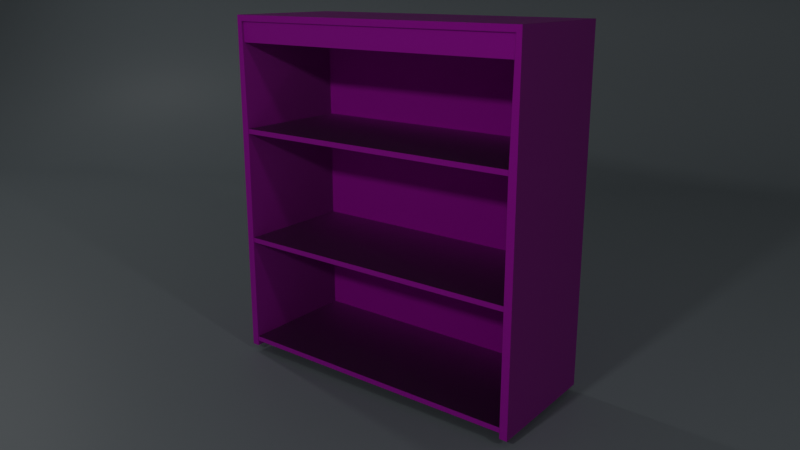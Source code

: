 # Source: simpleDresser.blend  (saved by Blender 3.5.10; exported with 4.5.12 LTS)
import bpy
from mathutils import Matrix  # noqa: F401  (used for matrix-valued properties, if any)

bpy.ops.wm.read_factory_settings(use_empty=True)
scene = bpy.context.scene
scene.name = 'Scene'

# ---- collections
col_model = bpy.data.collections.new('model'); scene.collection.children.link(col_model)
col_archive = bpy.data.collections.new('archive'); scene.collection.children.link(col_archive)
col_archive.hide_render = True
col_lights_and_camera = bpy.data.collections.new('lights and camera'); scene.collection.children.link(col_lights_and_camera)

# ---- images (referenced by path relative to the original .blend; pixels are not part of the script)
import os
ASSET_DIR = os.environ.get("B2B_ASSET_DIR", "")  # directory of the original .blend (textures are referenced by path, not embedded)
HERE = os.path.dirname(os.path.abspath(__file__))  # packed textures are extracted next to this script under _unpacked/

def load_image(name, relpath, width, height, colorspace="sRGB"):
    """Load a texture the original file referenced (path relative to the .blend, or extracted next to this script)."""
    p = next((c for c in (os.path.join(HERE, relpath), os.path.join(ASSET_DIR, relpath)) if relpath and os.path.exists(c)), "")
    if p:
        img = bpy.data.images.load(p, check_existing=True)
        img.name = name
    else:  # same state as the original file: an image datablock whose file is absent (Cycles renders it pink)
        img = bpy.data.images.new(name, width, height)
        img.source = "FILE"
        img.filepath = "//" + (relpath or name)
    img.colorspace_settings.name = colorspace
    return img
img_woodfinedark004_col_3k_jpg = load_image('WoodFineDark004_COL_3K.jpg', 'WoodFineDark004_COL_3K.jpg', 1024, 1024, 'sRGB')
img_woodfinedark004_gloss_3k_jpg = load_image('WoodFineDark004_GLOSS_3K.jpg', 'WoodFineDark004_GLOSS_3K.jpg', 1024, 1024, 'Non-Color')
img_woodfinedark004_refl_3k_jpg = load_image('WoodFineDark004_REFL_3K.jpg', 'WoodFineDark004_REFL_3K.jpg', 1024, 1024, 'Non-Color')
img_woodfinedark004_nrm_3k_jpg = load_image('WoodFineDark004_NRM_3K.jpg', 'WoodFineDark004_NRM_3K.jpg', 1024, 1024, 'Non-Color')

# ---- materials (node trees are filled in below, after node groups)
mat_material_001 = bpy.data.materials.new('Material.001')
mat_material_001.use_transparent_shadow = False
mat_material = bpy.data.materials.new('Material')
mat_material.use_transparent_shadow = False

# ---- material node trees
mat_material_001.use_nodes = True; mat_material_001.node_tree.nodes.clear()
_N = mat_material_001.node_tree.nodes; _L = mat_material_001.node_tree.links
n0 = _N.new('ShaderNodeBsdfPrincipled'); n0.name = 'Principled BSDF'; n0.location = (121, 300)
n0.distribution = 'GGX'
n0.subsurface_method = 'RANDOM_WALK_SKIN'
n0.inputs[3].default_value = 1.45
n0.inputs[27].default_value = (0.0, 0.0, 0.0, 1.0)
n0.inputs[28].default_value = 1.0
n1 = _N.new('ShaderNodeOutputMaterial'); n1.name = 'Material Output'; n1.location = (411, 300)
n2 = _N.new('ShaderNodeTexImage'); n2.name = 'Image Texture'; n2.location = (-540, 466)
n2.image = img_woodfinedark004_col_3k_jpg
n2.interpolation = 'Closest'
n3 = _N.new('ShaderNodeTexImage'); n3.name = 'Image Texture.002'; n3.location = (-548, 175)
n3.image = img_woodfinedark004_gloss_3k_jpg
n4 = _N.new('ShaderNodeInvert'); n4.name = 'Invert'; n4.location = (-197, 136)
n5 = _N.new('ShaderNodeTexImage'); n5.name = 'Image Texture.003'; n5.location = (-552, -111)
n5.image = img_woodfinedark004_refl_3k_jpg
n6 = _N.new('ShaderNodeTexImage'); n6.name = 'Image Texture.001'; n6.location = (-552, -389)
n6.image = img_woodfinedark004_nrm_3k_jpg
n7 = _N.new('ShaderNodeTexCoord'); n7.name = 'Texture Coordinate'; n7.location = (-986, 132)
n8 = _N.new('ShaderNodeNormalMap'); n8.name = 'Normal Map'; n8.location = (-167, -360)
n9 = _N.new('ShaderNodeInvert'); n9.name = 'Invert.001'; n9.location = (-217, -50)
n10 = _N.new('ShaderNodeRGBCurve'); n10.name = 'RGB Curves'; n10.location = (-195, 505)
_c = n10.mapping.curves[3]
while len(_c.points) > 2: _c.points.remove(_c.points[-1])
_c.points[0].location = (0.0, 0.0); _c.points[0].handle_type = 'AUTO'
_c.points[1].location = (0.35572, 0.02296); _c.points[1].handle_type = 'AUTO'
_p = _c.points.new(0.58439, 0.36735); _p.handle_type = 'AUTO'
_p = _c.points.new(1.0, 1.0); _p.handle_type = 'AUTO'
n10.mapping.update()
_L.new(n0.outputs[0], n1.inputs[0])
_L.new(n10.outputs[0], n0.inputs[0])
_L.new(n8.outputs[0], n0.inputs[5])
_L.new(n6.outputs[0], n8.inputs[1])
_L.new(n7.outputs[2], n2.inputs[0])
_L.new(n7.outputs[2], n3.inputs[0])
_L.new(n4.outputs[0], n0.inputs[2])
_L.new(n3.outputs[0], n4.inputs[1])
_L.new(n7.outputs[2], n6.inputs[0])
_L.new(n7.outputs[2], n5.inputs[0])
_L.new(n9.outputs[0], n0.inputs[13])
_L.new(n5.outputs[0], n9.inputs[1])
_L.new(n2.outputs[0], n10.inputs[1])
n1.is_active_output = True
mat_material.use_nodes = True; mat_material.node_tree.nodes.clear()
_N = mat_material.node_tree.nodes; _L = mat_material.node_tree.links
n0 = _N.new('ShaderNodeBsdfPrincipled'); n0.name = 'Principled BSDF'; n0.location = (10, 300)
n0.distribution = 'GGX'
n0.subsurface_method = 'RANDOM_WALK_SKIN'
n0.inputs[0].default_value = (0.3131, 0.3608, 0.3852, 1.0)
n0.inputs[3].default_value = 1.45
n0.inputs[27].default_value = (0.0, 0.0, 0.0, 1.0)
n0.inputs[28].default_value = 1.0
n1 = _N.new('ShaderNodeOutputMaterial'); n1.name = 'Material Output'; n1.location = (300, 300)
_L.new(n0.outputs[0], n1.inputs[0])
n1.is_active_output = True

# ---- world
world_world = bpy.data.worlds.new('World'); scene.world = world_world
world_world.use_nodes = True; world_world.node_tree.nodes.clear()
_N = world_world.node_tree.nodes; _L = world_world.node_tree.links
n0 = _N.new('ShaderNodeOutputWorld'); n0.name = 'World Output'; n0.location = (300, 300)
n1 = _N.new('ShaderNodeBackground'); n1.name = 'Background'; n1.location = (10, 300)
n1.inputs[0].default_value = (0.05088, 0.05088, 0.05088, 1.0)
_L.new(n1.outputs[0], n0.inputs[0])
n0.is_active_output = True
world_world.color = (0.05088, 0.05088, 0.05088)
world_world.use_sun_shadow = False
world_world.sun_shadow_jitter_overblur = 0.0

# ---- cameras
cam_camera = bpy.data.cameras.new('Camera')
cam_camera.lens = 36.0
cam_camera.shift_y = -0.04

# ---- lights
light_trilamp_back = bpy.data.lights.new('TriLamp-Back', 'AREA')
light_trilamp_back.transmission_factor = 0.0
light_trilamp_back.energy = 9.425
light_trilamp_back.shadow_maximum_resolution = 0.006
light_trilamp_back.use_absolute_resolution = True
light_trilamp_fill = bpy.data.lights.new('TriLamp-Fill', 'AREA')
light_trilamp_fill.transmission_factor = 0.0
light_trilamp_fill.energy = 9.425
light_trilamp_fill.shadow_maximum_resolution = 0.006
light_trilamp_fill.use_absolute_resolution = True
light_trilamp_key = bpy.data.lights.new('TriLamp-Key', 'AREA')
light_trilamp_key.transmission_factor = 0.0
light_trilamp_key.energy = 18.85
light_trilamp_key.shadow_maximum_resolution = 0.006
light_trilamp_key.use_absolute_resolution = True

# ---- meshes
me_cube_001 = bpy.data.meshes.new('Cube.001')
me_cube_001.from_pydata([(-1.0, 1.0, -1.0), (-1.0, 1.0, 1.0), (1.0, 1.0, -1.0), (1.0, 1.0, 1.0), (-1.0, -1.0, -1.0), (-1.0, -1.0, 1.0), (1.0, -1.0, 1.0), (1.0, -1.0, -1.0), (-1.0, -1.0, -0.3333), (-1.0, -1.0, 0.3333), (-1.0, 1.0, 0.3333), (-1.0, 1.0, -0.3333), (1.0, 1.0, 0.3333), (1.0, 1.0, -0.3333), (1.0, -1.0, 0.3333), (1.0, -1.0, -0.3333), (-0.9646, 0.9646, -1.0), (-0.9711, 0.9711, 0.9711), (0.9646, 0.9646, -1.0), (0.9711, 0.9711, 0.9711), (-0.95, -1.0, -1.0), (-0.9646, -1.0, 0.9646), (0.9646, -1.0, 0.9646), (0.95, -1.0, -1.0), (-0.95, -1.0, -0.3333), (-0.95, -1.0, 0.3333), (-0.9646, 0.9646, 0.3333), (-0.9646, 0.9646, -0.3333), (0.9646, 0.9646, 0.3333), (0.9646, 0.9646, -0.3333), (0.95, -1.0, 0.3333), (0.95, -1.0, -0.3333), (-0.9655, -0.9867, 0.3563), (0.9701, -0.9867, 0.3563), (-0.9879, 0.9937, 0.3563), (0.9834, 0.9937, 0.3563), (-0.9655, -0.9867, -0.3023), (0.9701, -0.9867, -0.3023), (-0.9879, 0.9937, -0.3023), (0.9834, 0.9937, -0.3023), (-0.9655, -0.9867, -0.9411), (0.9701, -0.9867, -0.9411), (-0.9879, 0.9937, -0.9411), (0.9834, 0.9937, -0.9411), (-0.9655, -0.9867, 0.3263), (0.9701, -0.9867, 0.3263), (-0.9879, 0.9937, 0.3263), (0.9834, 0.9937, 0.3263), (-0.9655, -0.9867, -0.3323), (0.9701, -0.9867, -0.3323), (-0.9879, 0.9937, -0.3323), (0.9834, 0.9937, -0.3323), (-0.9655, -0.9867, -0.9711), (0.9701, -0.9867, -0.9711), (-0.9879, 0.9937, -0.9711), (0.9834, 0.9937, -0.9711), (-0.9798, -0.9593, 0.9672), (-0.9798, -0.9593, 0.8465), (-0.9798, -0.8635, 0.9672), (-0.9798, -0.8635, 0.8465), (0.9798, -0.9593, 0.9672), (0.9798, -0.9593, 0.8465), (0.9798, -0.8635, 0.9672), (0.9798, -0.8635, 0.8465)], [], [(9, 5, 1, 10), (10, 1, 3, 12), (12, 3, 6, 14), (3, 1, 5, 6), (2, 13, 15, 7), (13, 12, 14, 15), (0, 11, 13, 2), (11, 10, 12, 13), (4, 8, 11, 0), (8, 9, 10, 11), (25, 26, 17, 21), (26, 28, 19, 17), (28, 30, 22, 19), (19, 22, 21, 17), (18, 23, 31, 29), (29, 31, 30, 28), (16, 18, 29, 27), (27, 29, 28, 26), (20, 16, 27, 24), (24, 27, 26, 25), (4, 0, 16, 20), (5, 9, 25, 21), (0, 2, 18, 16), (2, 7, 23, 18), (7, 15, 31, 23), (6, 5, 21, 22), (8, 4, 20, 24), (9, 8, 24, 25), (14, 6, 22, 30), (15, 14, 30, 31), (32, 33, 35, 34), (36, 37, 39, 38), (40, 41, 43, 42), (44, 46, 47, 45), (48, 50, 51, 49), (52, 54, 55, 53), (32, 34, 46, 44), (33, 32, 44, 45), (35, 33, 45, 47), (34, 35, 47, 46), (36, 38, 50, 48), (37, 36, 48, 49), (39, 37, 49, 51), (38, 39, 51, 50), (40, 42, 54, 52), (41, 40, 52, 53), (43, 41, 53, 55), (42, 43, 55, 54), (56, 57, 59, 58), (58, 59, 63, 62), (62, 63, 61, 60), (60, 61, 57, 56), (58, 62, 60, 56), (63, 59, 57, 61)])
_uv = me_cube_001.uv_layers.new(name='UVMap')
_uv.uv.foreach_set('vector', [0.4227, 0.0002521, 0.5071, 0.0002513, 0.5071, 0.2534, 0.4227, 0.2534, 0.2534, 0.169, 0.2534, 0.2534, 0.0002513, 0.2534, 0.0002513, 0.169, 0.6763, 0.0002529, 0.7607, 0.0002537, 0.7607, 0.2534, 0.6763, 0.2534, 0.0002513, 0.2539, 0.2534, 0.2539, 0.2534, 0.5071, 0.0002513, 0.5071, 0.5076, 0.0002513, 0.5919, 0.0002521, 0.5919, 0.2534, 0.5076, 0.2534, 0.5919, 0.0002521, 0.6763, 0.0002529, 0.6763, 0.2534, 0.5919, 0.2534, 0.2534, 0.0002513, 0.2534, 0.08464, 0.0002513, 0.08464, 0.0002513, 0.0002513, 0.2534, 0.08464, 0.2534, 0.169, 0.0002513, 0.169, 0.0002513, 0.08464, 0.2539, 0.0002537, 0.3383, 0.0002529, 0.3383, 0.2534, 0.2539, 0.2534, 0.3383, 0.0002529, 0.4227, 0.0002521, 0.4227, 0.2534, 0.3383, 0.2534, 0.3383, 0.2539, 0.3383, 0.5026, 0.2576, 0.5034, 0.2584, 0.2539, 0.5084, 0.6763, 0.7526, 0.6763, 0.7534, 0.7571, 0.5076, 0.7571, 0.3383, 0.5047, 0.3383, 0.7534, 0.2584, 0.7534, 0.2576, 0.5039, 0.7539, 0.7571, 0.7547, 0.5076, 0.9989, 0.5076, 0.9997, 0.7571, 0.5071, 0.5047, 0.5071, 0.7534, 0.4227, 0.7534, 0.4227, 0.5047, 0.4227, 0.5047, 0.4227, 0.7534, 0.3383, 0.7534, 0.3383, 0.5047, 0.5084, 0.5076, 0.7526, 0.5076, 0.7526, 0.5919, 0.5084, 0.5919, 0.5084, 0.5919, 0.7526, 0.5919, 0.7526, 0.6763, 0.5084, 0.6763, 0.5071, 0.2539, 0.5071, 0.5026, 0.4227, 0.5026, 0.4227, 0.2539, 0.4227, 0.2539, 0.4227, 0.5026, 0.3383, 0.5026, 0.3383, 0.2539, 0.7607, 0.5071, 0.5076, 0.5071, 0.512, 0.5026, 0.7607, 0.5007, 0.0002513, 0.5076, 0.08464, 0.5076, 0.08464, 0.5139, 0.004726, 0.512, 0.5076, 0.5071, 0.5076, 0.2539, 0.512, 0.2584, 0.512, 0.5026, 0.5076, 0.2539, 0.7607, 0.2539, 0.7607, 0.2602, 0.512, 0.2584, 0.2534, 0.7607, 0.169, 0.7607, 0.169, 0.7544, 0.2534, 0.7544, 0.0002513, 0.7607, 0.0002513, 0.5076, 0.004726, 0.512, 0.004726, 0.7562, 0.169, 0.5076, 0.2534, 0.5076, 0.2534, 0.5139, 0.169, 0.5139, 0.08464, 0.5076, 0.169, 0.5076, 0.169, 0.5139, 0.08464, 0.5139, 0.08464, 0.7607, 0.0002513, 0.7607, 0.004726, 0.7562, 0.08464, 0.7544, 0.169, 0.7607, 0.08464, 0.7607, 0.08464, 0.7544, 0.169, 0.7544, 0.9914, 0.6664, 0.6661, 0.6664, 0.6638, 0.3336, 0.9952, 0.3336, 0.3278, 0.3331, 0.002483, 0.3331, 0.0002482, 0.0002482, 0.3316, 0.0002482, 0.6596, 0.3331, 0.3343, 0.3331, 0.332, 0.0002482, 0.6634, 0.0002482, 0.004004, 0.6664, 0.0002482, 0.3336, 0.3316, 0.3336, 0.3293, 0.6664, 0.3358, 0.6664, 0.332, 0.3336, 0.6634, 0.3336, 0.6611, 0.6664, 0.6676, 0.3331, 0.6638, 0.0002482, 0.9952, 0.0002482, 0.9929, 0.3331, 0.0002482, 0.9998, 0.0002482, 0.6669, 0.00529, 0.6669, 0.00529, 0.9998, 0.05009, 0.9922, 0.05009, 0.6669, 0.05514, 0.6669, 0.05514, 0.9922, 0.0224, 0.9997, 0.0224, 0.6669, 0.02744, 0.6669, 0.02744, 0.9997, 0.03348, 0.9982, 0.03348, 0.6669, 0.03852, 0.6669, 0.03852, 0.9982, 0.005787, 0.9998, 0.005787, 0.6669, 0.01083, 0.6669, 0.01083, 0.9998, 0.05563, 0.9922, 0.05563, 0.6669, 0.06068, 0.6669, 0.06068, 0.9922, 0.01686, 0.9997, 0.01686, 0.6669, 0.02191, 0.6669, 0.02191, 0.9997, 0.03902, 0.9982, 0.03902, 0.6669, 0.04406, 0.6669, 0.04406, 0.9982, 0.01133, 0.9998, 0.01133, 0.6669, 0.01637, 0.6669, 0.01637, 0.9998, 0.06117, 0.9922, 0.06117, 0.6669, 0.06621, 0.6669, 0.06621, 0.9922, 0.02794, 0.9997, 0.02794, 0.6669, 0.03298, 0.6669, 0.03298, 0.9997, 0.04456, 0.9982, 0.04456, 0.6669, 0.0496, 0.6669, 0.0496, 0.9982, 0.6665, 0.4098, 0.6665, 0.8189, 0.3335, 0.8189, 0.3335, 0.4098, 0.3331, 0.0002142, 0.3331, 0.4093, 0.0002142, 0.4093, 0.0002142, 0.0002142, 0.6665, 0.0002142, 0.6665, 0.4093, 0.3335, 0.4093, 0.3335, 0.0002142, 0.3331, 0.4098, 0.3331, 0.8189, 0.0002142, 0.8189, 0.0002142, 0.4098, 0.6669, 0.3335, 0.9998, 0.3335, 0.9998, 0.6665, 0.6669, 0.6665, 0.6669, 0.0002142, 0.9998, 0.0002142, 0.9998, 0.3331, 0.6669, 0.3331])
me_cube_001.materials.append(mat_material_001)
me_cube_001.update()
me_cube_004 = bpy.data.meshes.new('Cube.004')
me_cube_004.from_pydata([(-1.0, 1.0, -1.0), (-1.0, 1.0, 1.0), (1.0, 1.0, -1.0), (1.0, 1.0, 1.0), (-1.0, -1.0, -1.0), (-1.0, -1.0, 1.0), (1.0, -1.0, 1.0), (1.0, -1.0, -1.0), (-1.0, -1.0, -0.3333), (-1.0, -1.0, 0.3333), (-1.0, 1.0, 0.3333), (-1.0, 1.0, -0.3333), (1.0, 1.0, 0.3333), (1.0, 1.0, -0.3333), (1.0, -1.0, 0.3333), (1.0, -1.0, -0.3333)], [], [(9, 5, 1, 10), (10, 1, 3, 12), (12, 3, 6, 14), (3, 1, 5, 6), (2, 13, 15, 7), (13, 12, 14, 15), (0, 11, 13, 2), (11, 10, 12, 13), (4, 8, 11, 0), (8, 9, 10, 11)])
_uv = me_cube_004.uv_layers.new(name='UVMap')
_uv.uv.foreach_set('vector', [0.5417, 0.0, 0.625, 0.0, 0.625, 0.25, 0.5417, 0.25, 0.5417, 0.25, 0.625, 0.25, 0.625, 0.5, 0.5417, 0.5, 0.5417, 0.5, 0.625, 0.5, 0.625, 0.75, 0.5417, 0.75, 0.625, 0.5, 0.875, 0.5, 0.875, 0.75, 0.625, 0.75, 0.375, 0.5, 0.4583, 0.5, 0.4583, 0.75, 0.375, 0.75, 0.4583, 0.5, 0.5417, 0.5, 0.5417, 0.75, 0.4583, 0.75, 0.375, 0.25, 0.4583, 0.25, 0.4583, 0.5, 0.375, 0.5, 0.4583, 0.25, 0.5417, 0.25, 0.5417, 0.5, 0.4583, 0.5, 0.375, 0.0, 0.4583, 0.0, 0.4583, 0.25, 0.375, 0.25, 0.4583, 0.0, 0.5417, 0.0, 0.5417, 0.25, 0.4583, 0.25])
me_cube_004.update()
me_cube_005 = bpy.data.meshes.new('Cube.005')
me_cube_005.from_pydata([(-1.0, 1.0, -1.0), (-1.0, 1.0, 1.0), (1.0, 1.0, -1.0), (1.0, 1.0, 1.0), (-1.0, -1.0, -1.0), (-1.0, -1.0, 1.0), (1.0, -1.0, 1.0), (1.0, -1.0, -1.0), (-1.0, -1.0, -0.3333), (-1.0, -1.0, 0.3333), (-1.0, 1.0, 0.3333), (-1.0, 1.0, -0.3333), (1.0, 1.0, 0.3333), (1.0, 1.0, -0.3333), (1.0, -1.0, 0.3333), (1.0, -1.0, -0.3333), (-0.9646, 0.9646, -1.0), (-0.9711, 0.9711, 0.9711), (0.9646, 0.9646, -1.0), (0.9711, 0.9711, 0.9711), (-0.95, -1.0, -1.0), (-0.9646, -1.0, 0.9646), (0.9646, -1.0, 0.9646), (0.95, -1.0, -1.0), (-0.95, -1.0, -0.3333), (-0.95, -1.0, 0.3333), (-0.9646, 0.9646, 0.3333), (-0.9646, 0.9646, -0.3333), (0.9646, 0.9646, 0.3333), (0.9646, 0.9646, -0.3333), (0.95, -1.0, 0.3333), (0.95, -1.0, -0.3333)], [], [(9, 5, 1, 10), (10, 1, 3, 12), (12, 3, 6, 14), (3, 1, 5, 6), (2, 13, 15, 7), (13, 12, 14, 15), (0, 11, 13, 2), (11, 10, 12, 13), (4, 8, 11, 0), (8, 9, 10, 11), (25, 26, 17, 21), (26, 28, 19, 17), (28, 30, 22, 19), (19, 22, 21, 17), (18, 23, 31, 29), (29, 31, 30, 28), (16, 18, 29, 27), (27, 29, 28, 26), (20, 16, 27, 24), (24, 27, 26, 25), (4, 0, 16, 20), (5, 9, 25, 21), (0, 2, 18, 16), (2, 7, 23, 18), (7, 15, 31, 23), (6, 5, 21, 22), (8, 4, 20, 24), (9, 8, 24, 25), (14, 6, 22, 30), (15, 14, 30, 31)])
_uv = me_cube_005.uv_layers.new(name='UVMap')
_uv.uv.foreach_set('vector', [0.4227, 0.0002521, 0.5071, 0.0002513, 0.5071, 0.2534, 0.4227, 0.2534, 0.2534, 0.169, 0.2534, 0.2534, 0.0002513, 0.2534, 0.0002513, 0.169, 0.6763, 0.0002529, 0.7607, 0.0002537, 0.7607, 0.2534, 0.6763, 0.2534, 0.0002513, 0.2539, 0.2534, 0.2539, 0.2534, 0.5071, 0.0002513, 0.5071, 0.5076, 0.0002513, 0.5919, 0.0002521, 0.5919, 0.2534, 0.5076, 0.2534, 0.5919, 0.0002521, 0.6763, 0.0002529, 0.6763, 0.2534, 0.5919, 0.2534, 0.2534, 0.0002513, 0.2534, 0.08464, 0.0002513, 0.08464, 0.0002513, 0.0002513, 0.2534, 0.08464, 0.2534, 0.169, 0.0002513, 0.169, 0.0002513, 0.08464, 0.2539, 0.0002537, 0.3383, 0.0002529, 0.3383, 0.2534, 0.2539, 0.2534, 0.3383, 0.0002529, 0.4227, 0.0002521, 0.4227, 0.2534, 0.3383, 0.2534, 0.3383, 0.2539, 0.3383, 0.5026, 0.2576, 0.5034, 0.2584, 0.2539, 0.5084, 0.6763, 0.7526, 0.6763, 0.7534, 0.7571, 0.5076, 0.7571, 0.3383, 0.5047, 0.3383, 0.7534, 0.2584, 0.7534, 0.2576, 0.5039, 0.7539, 0.7571, 0.7547, 0.5076, 0.9989, 0.5076, 0.9997, 0.7571, 0.5071, 0.5047, 0.5071, 0.7534, 0.4227, 0.7534, 0.4227, 0.5047, 0.4227, 0.5047, 0.4227, 0.7534, 0.3383, 0.7534, 0.3383, 0.5047, 0.5084, 0.5076, 0.7526, 0.5076, 0.7526, 0.5919, 0.5084, 0.5919, 0.5084, 0.5919, 0.7526, 0.5919, 0.7526, 0.6763, 0.5084, 0.6763, 0.5071, 0.2539, 0.5071, 0.5026, 0.4227, 0.5026, 0.4227, 0.2539, 0.4227, 0.2539, 0.4227, 0.5026, 0.3383, 0.5026, 0.3383, 0.2539, 0.7607, 0.5071, 0.5076, 0.5071, 0.512, 0.5026, 0.7607, 0.5007, 0.0002513, 0.5076, 0.08464, 0.5076, 0.08464, 0.5139, 0.004726, 0.512, 0.5076, 0.5071, 0.5076, 0.2539, 0.512, 0.2584, 0.512, 0.5026, 0.5076, 0.2539, 0.7607, 0.2539, 0.7607, 0.2602, 0.512, 0.2584, 0.2534, 0.7607, 0.169, 0.7607, 0.169, 0.7544, 0.2534, 0.7544, 0.0002513, 0.7607, 0.0002513, 0.5076, 0.004726, 0.512, 0.004726, 0.7562, 0.169, 0.5076, 0.2534, 0.5076, 0.2534, 0.5139, 0.169, 0.5139, 0.08464, 0.5076, 0.169, 0.5076, 0.169, 0.5139, 0.08464, 0.5139, 0.08464, 0.7607, 0.0002513, 0.7607, 0.004726, 0.7562, 0.08464, 0.7544, 0.169, 0.7607, 0.08464, 0.7607, 0.08464, 0.7544, 0.169, 0.7544])
me_cube_005.materials.append(mat_material_001)
me_cube_005.update()
me_plane = bpy.data.meshes.new('Plane')
me_plane.from_pydata([(-1.236, -1.0, 0.0), (1.0, -1.0, 0.0), (-1.236, 4.179, 0.0), (1.0, 4.179, 0.0), (-1.236, 4.179, 3.71), (1.0, 4.179, 3.71)], [], [(0, 1, 3, 2), (2, 3, 5, 4)])
me_plane.polygons.foreach_set('use_smooth', [True] * 2)
_uv = me_plane.uv_layers.new(name='UVMap')
_uv.uv.foreach_set('vector', [0.0, 0.0, 1.0, 0.0, 1.0, 1.0, 0.0, 1.0, 0.0, 1.0, 1.0, 1.0, 1.0, 1.0, 0.0, 1.0])
me_plane.materials.append(mat_material)
me_plane.update()

# ---- objects
ob_dresser = bpy.data.objects.new('dresser', me_cube_001)
ob_dresser_body_001 = bpy.data.objects.new('dresser body.001', me_cube_004)
ob_dresser_body_002 = bpy.data.objects.new('dresser body.002', me_cube_005)
ob_camera = bpy.data.objects.new('Camera', cam_camera)
ob_trilamp_back = bpy.data.objects.new('TriLamp-Back', light_trilamp_back)
ob_trilamp_fill = bpy.data.objects.new('TriLamp-Fill', light_trilamp_fill)
ob_trilamp_key = bpy.data.objects.new('TriLamp-Key', light_trilamp_key)
ob_plane = bpy.data.objects.new('Plane', me_plane)

# ---- transforms, parenting, visibility, modifiers, constraints
ob_dresser.location = (0.0, 0.0, 0.6584)
ob_dresser.scale = (0.5751, 0.2328, 0.6341)
_m = ob_dresser.modifiers.new('Bevel', 'BEVEL')
_m.width = 0.002
_m.width_pct = 0.002
_m.segments = 5
ob_dresser_body_001.location = (0.0, 0.0, 0.6584)
ob_dresser_body_001.scale = (0.5751, 0.2328, 0.6341)
_m = ob_dresser_body_001.modifiers.new('Solidify', 'SOLIDIFY')
_m.thickness = 0.05
ob_dresser_body_002.location = (0.0, 0.0, 0.6584)
ob_dresser_body_002.scale = (0.5751, 0.2328, 0.6341)
ob_dresser_body_002.hide_render = True
_m = ob_dresser_body_002.modifiers.new('Bevel', 'BEVEL')
_m.width = 0.002
_m.width_pct = 0.002
_m.segments = 5
ob_camera.location = (1.662, -2.177, 1.398)
ob_camera.rotation_euler = (1.315, -2.177e-07, 0.659)
ob_camera.scale = (1.0, 1.0, 1.0)
ob_trilamp_back.location = (-4.752, 0.4907, 3.159)
_c = ob_trilamp_back.constraints.new('TRACK_TO'); _c.name = 'Track To'
_c.target = ob_dresser
ob_trilamp_fill.location = (4.595, -1.308, 3.159)
_c = ob_trilamp_fill.constraints.new('TRACK_TO'); _c.name = 'Track To'
_c.target = ob_dresser
ob_trilamp_key.location = (0.2587, -4.77, 3.159)
_c = ob_trilamp_key.constraints.new('TRACK_TO'); _c.name = 'Track To'
_c.target = ob_dresser
ob_plane.location = (0.0, 0.0, 0.0)
ob_plane.rotation_euler = (0.0, -0.0, 0.5304)
ob_plane.scale = (4.196, 1.0, 1.0)
_m = ob_plane.modifiers.new('Bevel', 'BEVEL')
_m.width = 1.28
_m.width_pct = 1.28
_m.segments = 30

# ---- collection membership
col_model.objects.link(ob_dresser)
col_archive.objects.link(ob_dresser_body_001)
col_archive.objects.link(ob_dresser_body_002)
col_lights_and_camera.objects.link(ob_camera)
col_lights_and_camera.objects.link(ob_trilamp_back)
col_lights_and_camera.objects.link(ob_trilamp_fill)
col_lights_and_camera.objects.link(ob_trilamp_key)
col_lights_and_camera.objects.link(ob_plane)

# ---- scene / render settings (as saved in the file)
scene.camera = ob_camera
scene.frame_start = 1; scene.frame_end = 250; scene.frame_set(1)
scene.render.engine = 'BLENDER_EEVEE_NEXT'
scene.cycles.sampling_pattern = 'TABULATED_SOBOL'
scene.eevee.taa_samples = 30
scene.eevee.taa_render_samples = 150
scene.eevee.use_gtao = True
scene.view_settings.view_transform = 'Filmic'
bpy.context.view_layer.update()
